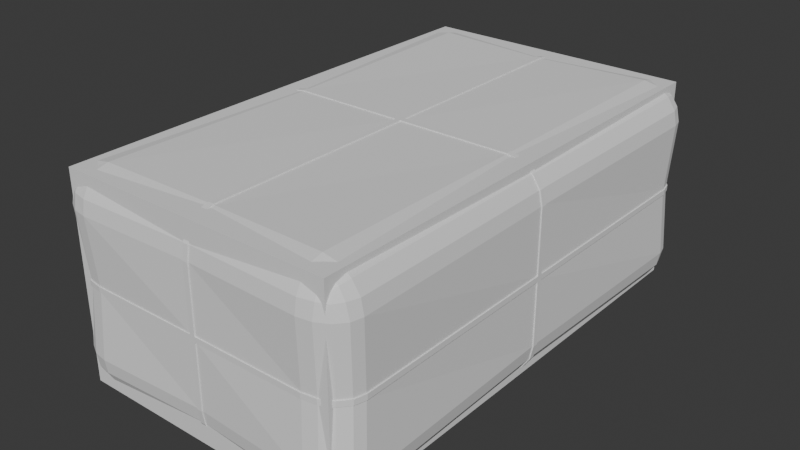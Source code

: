 # Source: haybale.blend  (saved by Blender 5.0.119; exported with 4.5.12 LTS)
import bpy
from mathutils import Matrix  # noqa: F401  (used for matrix-valued properties, if any)

bpy.ops.wm.read_factory_settings(use_empty=True)
scene = bpy.context.scene
scene.name = 'Scene'

# ---- collections
col_collection = bpy.data.collections.new('Collection'); scene.collection.children.link(col_collection)

# ---- world
world_world = bpy.data.worlds.new('World'); scene.world = world_world
world_world.use_nodes = True; world_world.node_tree.nodes.clear()
_N = world_world.node_tree.nodes; _L = world_world.node_tree.links
n0 = _N.new('ShaderNodeOutputWorld'); n0.name = 'World Output'; n0.location = (200, 100)
n1 = _N.new('ShaderNodeBackground'); n1.name = 'Background'; n1.location = (-200, 100)
n1.inputs[0].default_value = (0.05088, 0.05088, 0.05088, 1.0)
_L.new(n1.outputs[0], n0.inputs[0])
n0.is_active_output = True
world_world.color = (0.05088, 0.05088, 0.05088)
world_world.sun_shadow_jitter_overblur = 0.0

# ---- meshes
me_cube_001 = bpy.data.meshes.new('Cube.001')
me_cube_001.from_pydata([(-1.062, -2.015, -0.9558), (-1.062, -2.28, -0.6206), (-1.397, -2.015, -0.6206), (-1.062, -2.117, -0.9303), (-1.062, -2.203, -0.8576), (-1.19, -2.015, -0.9303), (-1.194, -2.119, -0.8995), (-1.187, -2.189, -0.8406), (-1.256, -2.168, -0.8141), (-1.19, -2.26, -0.6206), (-1.299, -2.203, -0.6206), (-1.062, -2.26, -0.7489), (-1.194, -2.236, -0.7521), (-1.282, -2.189, -0.7454), (-1.372, -2.015, -0.7489), (-1.299, -2.015, -0.8576), (-1.372, -2.117, -0.6206), (-1.341, -2.119, -0.7521), (-1.282, -2.114, -0.8406), (-1.062, -2.28, 0.6206), (-1.062, -2.015, 0.9558), (-1.397, -2.015, 0.6206), (-1.062, -2.26, 0.7489), (-1.062, -2.203, 0.8576), (-1.19, -2.26, 0.6206), (-1.194, -2.236, 0.7521), (-1.187, -2.189, 0.8406), (-1.256, -2.168, 0.8141), (-1.19, -2.015, 0.9303), (-1.299, -2.015, 0.8576), (-1.062, -2.117, 0.9303), (-1.194, -2.119, 0.8995), (-1.282, -2.114, 0.8406), (-1.372, -2.117, 0.6206), (-1.299, -2.203, 0.6206), (-1.372, -2.015, 0.7489), (-1.341, -2.119, 0.7521), (-1.282, -2.189, 0.7454), (-1.062, 2.015, -0.9558), (-1.397, 2.015, -0.6206), (-1.062, 2.28, -0.6206), (-1.19, 2.015, -0.9303), (-1.299, 2.015, -0.8576), (-1.062, 2.117, -0.9303), (-1.194, 2.119, -0.8995), (-1.282, 2.114, -0.8406), (-1.256, 2.168, -0.8141), (-1.372, 2.117, -0.6206), (-1.299, 2.203, -0.6206), (-1.372, 2.015, -0.7489), (-1.341, 2.119, -0.7521), (-1.282, 2.189, -0.7454), (-1.062, 2.26, -0.7489), (-1.062, 2.203, -0.8576), (-1.19, 2.26, -0.6206), (-1.194, 2.236, -0.7521), (-1.187, 2.189, -0.8406), (-1.062, 2.015, 0.9558), (-1.062, 2.28, 0.6206), (-1.397, 2.015, 0.6206), (-1.062, 2.117, 0.9303), (-1.062, 2.203, 0.8576), (-1.19, 2.015, 0.9303), (-1.194, 2.119, 0.8995), (-1.187, 2.189, 0.8406), (-1.256, 2.168, 0.8141), (-1.19, 2.26, 0.6206), (-1.299, 2.203, 0.6206), (-1.062, 2.26, 0.7489), (-1.194, 2.236, 0.7521), (-1.282, 2.189, 0.7454), (-1.372, 2.015, 0.7489), (-1.299, 2.015, 0.8576), (-1.372, 2.117, 0.6206), (-1.341, 2.119, 0.7521), (-1.282, 2.114, 0.8406), (1.062, -2.015, -0.9558), (1.397, -2.015, -0.6206), (1.062, -2.28, -0.6206), (1.19, -2.015, -0.9303), (1.299, -2.015, -0.8576), (1.062, -2.117, -0.9303), (1.194, -2.119, -0.8995), (1.282, -2.114, -0.8406), (1.256, -2.168, -0.8141), (1.372, -2.117, -0.6206), (1.299, -2.203, -0.6206), (1.372, -2.015, -0.7489), (1.341, -2.119, -0.7521), (1.282, -2.189, -0.7454), (1.062, -2.26, -0.7489), (1.062, -2.203, -0.8576), (1.19, -2.26, -0.6206), (1.194, -2.236, -0.7521), (1.187, -2.189, -0.8406), (1.062, -2.015, 0.9558), (1.062, -2.28, 0.6206), (1.397, -2.015, 0.6206), (1.062, -2.117, 0.9303), (1.062, -2.203, 0.8576), (1.19, -2.015, 0.9303), (1.194, -2.119, 0.8995), (1.187, -2.189, 0.8406), (1.256, -2.168, 0.8141), (1.19, -2.26, 0.6206), (1.299, -2.203, 0.6206), (1.062, -2.26, 0.7489), (1.194, -2.236, 0.7521), (1.282, -2.189, 0.7454), (1.372, -2.015, 0.7489), (1.299, -2.015, 0.8576), (1.372, -2.117, 0.6206), (1.341, -2.119, 0.7521), (1.282, -2.114, 0.8406), (1.062, 2.015, -0.9558), (1.062, 2.28, -0.6206), (1.397, 2.015, -0.6206), (1.062, 2.117, -0.9303), (1.062, 2.203, -0.8576), (1.19, 2.015, -0.9303), (1.194, 2.119, -0.8995), (1.187, 2.189, -0.8406), (1.256, 2.168, -0.8141), (1.19, 2.26, -0.6206), (1.299, 2.203, -0.6206), (1.062, 2.26, -0.7489), (1.194, 2.236, -0.7521), (1.282, 2.189, -0.7454), (1.372, 2.015, -0.7489), (1.299, 2.015, -0.8576), (1.372, 2.117, -0.6206), (1.341, 2.119, -0.7521), (1.282, 2.114, -0.8406), (1.062, 2.015, 0.9558), (1.397, 2.015, 0.6206), (1.062, 2.28, 0.6206), (1.19, 2.015, 0.9303), (1.299, 2.015, 0.8576), (1.062, 2.117, 0.9303), (1.194, 2.119, 0.8995), (1.282, 2.114, 0.8406), (1.256, 2.168, 0.8141), (1.372, 2.117, 0.6206), (1.299, 2.203, 0.6206), (1.372, 2.015, 0.7489), (1.341, 2.119, 0.7521), (1.282, 2.189, 0.7454), (1.062, 2.26, 0.7489), (1.062, 2.203, 0.8576), (1.19, 2.26, 0.6206), (1.194, 2.236, 0.7521), (1.187, 2.189, 0.8406), (-1.042, -0.02438, -0.9374), (-1.042, 0.02438, -0.9374), (-1.168, 0.02438, -0.9124), (-1.168, -0.02438, -0.9124), (-1.274, 0.02438, -0.8411), (-1.274, -0.02438, -0.8411), (-1.345, 0.02438, -0.7345), (-1.345, -0.02438, -0.7345), (-1.37, 0.02438, -0.6087), (-1.37, -0.02438, -0.6087), (-1.042, -0.02438, 0.9374), (-1.042, 0.02438, 0.9374), (-1.168, -0.02438, 0.9124), (-1.168, 0.02438, 0.9124), (-1.274, -0.02438, 0.8411), (-1.274, 0.02438, 0.8411), (-1.345, -0.02438, 0.7345), (-1.345, 0.02438, 0.7345), (-1.37, 0.02438, 0.6087), (-1.37, -0.02438, 0.6087), (1.042, -0.02438, -0.9374), (1.042, 0.02438, -0.9374), (1.168, -0.02438, -0.9124), (1.168, 0.02438, -0.9124), (1.274, -0.02438, -0.8411), (1.274, 0.02438, -0.8411), (1.345, -0.02438, -0.7345), (1.345, 0.02438, -0.7345), (1.37, -0.02438, -0.6087), (1.37, 0.02438, -0.6087), (1.042, -0.02438, 0.9374), (1.042, 0.02438, 0.9374), (1.168, 0.02438, 0.9124), (1.168, -0.02438, 0.9124), (1.274, 0.02438, 0.8411), (1.274, -0.02438, 0.8411), (1.345, 0.02438, 0.7345), (1.345, -0.02438, 0.7345), (1.37, -0.02438, 0.6087), (1.37, 0.02438, 0.6087), (-0.02437, 1.977, -0.9376), (0.02437, 1.977, -0.9376), (0.02437, 2.077, -0.9126), (-0.02437, 2.077, -0.9126), (0.02437, 2.161, -0.8413), (-0.02437, 2.161, -0.8413), (0.02437, 2.217, -0.7346), (-0.02437, 2.217, -0.7346), (0.02436, 2.237, -0.6088), (-0.02436, 2.237, -0.6088), (0.02437, 1.977, 0.9376), (-0.02437, 1.977, 0.9376), (-0.02437, 2.077, 0.9126), (0.02437, 2.077, 0.9126), (-0.02437, 2.161, 0.8413), (0.02437, 2.161, 0.8413), (-0.02437, 2.217, 0.7346), (0.02437, 2.217, 0.7346), (0.02436, 2.237, 0.6088), (-0.02436, 2.237, 0.6088), (0.02437, -1.977, -0.9376), (-0.02437, -1.977, -0.9376), (-0.02437, -2.077, -0.9126), (0.02437, -2.077, -0.9126), (-0.02437, -2.161, -0.8413), (0.02437, -2.161, -0.8413), (-0.02437, -2.217, -0.7346), (0.02437, -2.217, -0.7346), (-0.02436, -2.237, -0.6088), (0.02436, -2.237, -0.6088), (-0.02437, -1.977, 0.9376), (0.02437, -1.977, 0.9376), (0.02437, -2.077, 0.9126), (-0.02437, -2.077, 0.9126), (0.02437, -2.161, 0.8413), (-0.02437, -2.161, 0.8413), (0.02437, -2.217, 0.7346), (-0.02437, -2.217, 0.7346), (-0.02436, -2.237, 0.6088), (0.02436, -2.237, 0.6088), (0.02437, -0.02438, 0.9372), (0.02437, 0.02438, 0.9372), (-0.02437, 0.02438, 0.9372), (-0.02437, -0.02438, 0.9372), (-0.02437, -0.02438, -0.9372), (-0.02437, 0.02438, -0.9372), (0.02437, 0.02438, -0.9372), (0.02437, -0.02438, -0.9372), (-1.042, -2.238, 0.02432), (-1.042, -2.238, -0.02432), (-1.168, -2.218, -0.02432), (-1.168, -2.218, 0.02432), (-1.275, -2.162, -0.02432), (-1.275, -2.162, 0.02432), (-1.346, -2.077, -0.02433), (-1.346, -2.077, 0.02433), (-1.371, -1.978, -0.02433), (-1.371, -1.978, 0.02433), (-1.042, 2.238, -0.02432), (-1.042, 2.238, 0.02432), (-1.168, 2.218, 0.02432), (-1.168, 2.218, -0.02432), (-1.275, 2.162, 0.02432), (-1.275, 2.162, -0.02432), (-1.346, 2.077, 0.02433), (-1.346, 2.077, -0.02433), (-1.371, 1.978, 0.02433), (-1.371, 1.978, -0.02433), (1.371, 1.978, -0.02433), (1.371, 1.978, 0.02433), (1.346, 2.077, 0.02433), (1.346, 2.077, -0.02433), (1.275, 2.162, 0.02432), (1.275, 2.162, -0.02432), (1.168, 2.218, 0.02432), (1.168, 2.218, -0.02432), (1.042, 2.238, 0.02432), (1.042, 2.238, -0.02432), (1.042, -2.238, -0.02432), (1.042, -2.238, 0.02432), (1.168, -2.218, 0.02432), (1.168, -2.218, -0.02432), (1.275, -2.162, 0.02432), (1.275, -2.162, -0.02432), (1.346, -2.077, 0.02433), (1.346, -2.077, -0.02433), (1.371, -1.978, 0.02433), (1.371, -1.978, -0.02433), (1.37, -0.02438, -0.02435), (1.37, 0.02438, -0.02435), (1.37, 0.02438, 0.02435), (1.37, -0.02438, 0.02435), (-1.37, 0.02438, -0.02435), (-1.37, -0.02438, -0.02435), (-1.37, -0.02438, 0.02435), (-1.37, 0.02438, 0.02435), (0.02439, 2.236, -0.02438), (-0.02439, 2.236, -0.02438), (-0.02439, 2.236, 0.02438), (0.02439, 2.236, 0.02438), (-0.02439, -2.236, -0.02438), (0.02439, -2.236, -0.02438), (0.02439, -2.236, 0.02438), (-0.02439, -2.236, 0.02438), (-0.02437, -0.02438, 0.9467), (0.02437, -0.02438, 0.9467), (0.02437, 0.02438, 0.9467), (-0.02437, 0.02438, 0.9467), (0.02437, -0.02438, -0.9467), (-0.02437, -0.02438, -0.9467), (-0.02437, 0.02438, -0.9467), (0.02437, 0.02438, -0.9467), (1.38, -0.02438, 0.02435), (1.38, -0.02438, -0.02435), (1.38, 0.02438, -0.02435), (1.38, 0.02438, 0.02435), (-1.38, 0.02438, 0.02435), (-1.38, 0.02438, -0.02435), (-1.38, -0.02438, -0.02435), (-1.38, -0.02438, 0.02435), (0.02438, 2.245, 0.02438), (0.02438, 2.245, -0.02438), (-0.02438, 2.245, -0.02438), (-0.02438, 2.245, 0.02438), (-0.02438, -2.245, 0.02438), (-0.02438, -2.245, -0.02438), (0.02438, -2.245, -0.02438), (0.02438, -2.245, 0.02438), (1.38, -0.02438, -0.6096), (1.38, 0.02438, -0.6096), (1.043, -0.02438, 0.9468), (1.043, 0.02438, 0.9468), (-1.38, 0.02438, -0.6096), (-1.38, -0.02438, -0.6096), (-1.043, -0.02438, -0.9468), (-1.043, 0.02438, -0.9468), (1.354, 0.02438, 0.7381), (1.354, -0.02438, 0.7381), (1.38, -0.02438, 0.6096), (1.38, 0.02438, 0.6096), (1.281, 0.02438, 0.8478), (1.281, -0.02438, 0.8478), (1.171, 0.02438, 0.9211), (1.171, -0.02438, 0.9211), (1.354, -0.02438, -0.7381), (1.354, 0.02438, -0.7381), (1.281, -0.02438, -0.8478), (1.281, 0.02438, -0.8478), (1.171, -0.02438, -0.9211), (1.171, 0.02438, -0.9211), (1.043, -0.02438, -0.9468), (1.043, 0.02438, -0.9468), (-1.354, -0.02438, 0.7381), (-1.354, 0.02438, 0.7381), (-1.38, 0.02438, 0.6096), (-1.38, -0.02438, 0.6096), (-1.281, -0.02438, 0.8478), (-1.281, 0.02438, 0.8478), (-1.171, -0.02438, 0.9211), (-1.171, 0.02438, 0.9211), (-1.043, -0.02438, 0.9468), (-1.043, 0.02438, 0.9468), (-1.354, 0.02438, -0.7381), (-1.354, -0.02438, -0.7381), (-1.281, 0.02438, -0.8478), (-1.281, -0.02438, -0.8478), (-1.171, 0.02438, -0.9211), (-1.171, -0.02438, -0.9211), (-0.02437, 1.978, -0.947), (0.02437, 1.978, -0.947), (0.02437, 1.978, 0.947), (-0.02437, 1.978, 0.947), (0.02436, 2.246, -0.6095), (-0.02436, 2.246, -0.6095), (-0.02437, -1.978, 0.947), (0.02437, -1.978, 0.947), (-0.02436, -2.246, -0.6095), (0.02436, -2.246, -0.6095), (0.02437, -1.978, -0.947), (-0.02437, -1.978, -0.947), (0.02437, -2.226, 0.7376), (-0.02437, -2.226, 0.7376), (-0.02436, -2.246, 0.6095), (0.02436, -2.246, 0.6095), (0.02437, -2.168, 0.8472), (-0.02437, -2.168, 0.8472), (0.02437, -2.081, 0.921), (-0.02437, -2.081, 0.921), (-0.02437, -2.226, -0.7376), (0.02437, -2.226, -0.7376), (-0.02437, -2.168, -0.8472), (0.02437, -2.168, -0.8472), (-0.02437, -2.081, -0.921), (0.02437, -2.081, -0.921), (-0.02437, 2.226, 0.7376), (0.02437, 2.226, 0.7376), (0.02436, 2.246, 0.6095), (-0.02436, 2.246, 0.6095), (-0.02437, 2.168, 0.8472), (0.02437, 2.168, 0.8472), (-0.02437, 2.081, 0.921), (0.02437, 2.081, 0.921), (0.02437, 2.226, -0.7376), (-0.02437, 2.226, -0.7376), (0.02437, 2.168, -0.8472), (-0.02437, 2.168, -0.8472), (0.02437, 2.081, -0.921), (-0.02437, 2.081, -0.921), (1.043, -2.247, -0.02432), (1.043, -2.247, 0.02432), (-1.043, 2.247, -0.02432), (-1.043, 2.247, 0.02432), (-1.381, -1.979, -0.02433), (-1.381, -1.979, 0.02433), (1.381, 1.979, -0.02433), (1.381, 1.979, 0.02433), (1.381, -1.979, 0.02433), (1.381, -1.979, -0.02433), (1.043, 2.247, 0.02432), (1.043, 2.247, -0.02432), (-1.043, -2.247, 0.02432), (-1.043, -2.247, -0.02432), (-1.381, 1.979, 0.02433), (-1.381, 1.979, -0.02433), (1.355, -2.082, 0.02433), (1.355, -2.082, -0.02433), (1.281, -2.169, 0.02432), (1.281, -2.169, -0.02432), (1.171, -2.227, 0.02432), (1.171, -2.227, -0.02432), (1.171, 2.227, 0.02432), (1.171, 2.227, -0.02432), (1.281, 2.169, 0.02432), (1.281, 2.169, -0.02432), (1.355, 2.082, 0.02433), (1.355, 2.082, -0.02433), (-1.355, 2.082, 0.02433), (-1.355, 2.082, -0.02433), (-1.281, 2.169, 0.02432), (-1.281, 2.169, -0.02432), (-1.171, 2.227, 0.02432), (-1.171, 2.227, -0.02432), (-1.355, -2.082, -0.02433), (-1.355, -2.082, 0.02433), (-1.281, -2.169, -0.02432), (-1.281, -2.169, 0.02432), (-1.171, -2.227, -0.02432), (-1.171, -2.227, 0.02432)], [], [(0, 3, 6, 5), (3, 4, 7, 6), (5, 6, 18, 15), (6, 7, 8, 18), (1, 9, 12, 11), (9, 10, 13, 12), (11, 12, 7, 4), (12, 13, 8, 7), (2, 14, 17, 16), (14, 15, 18, 17), (16, 17, 13, 10), (17, 18, 8, 13), (19, 22, 25, 24), (22, 23, 26, 25), (24, 25, 37, 34), (25, 26, 27, 37), (20, 28, 31, 30), (28, 29, 32, 31), (30, 31, 26, 23), (31, 32, 27, 26), (21, 33, 36, 35), (33, 34, 37, 36), (35, 36, 32, 29), (36, 37, 27, 32), (38, 41, 44, 43), (41, 42, 45, 44), (43, 44, 56, 53), (44, 45, 46, 56), (39, 47, 50, 49), (47, 48, 51, 50), (49, 50, 45, 42), (50, 51, 46, 45), (40, 52, 55, 54), (52, 53, 56, 55), (54, 55, 51, 48), (55, 56, 46, 51), (57, 60, 63, 62), (60, 61, 64, 63), (62, 63, 75, 72), (63, 64, 65, 75), (58, 66, 69, 68), (66, 67, 70, 69), (68, 69, 64, 61), (69, 70, 65, 64), (59, 71, 74, 73), (71, 72, 75, 74), (73, 74, 70, 67), (74, 75, 65, 70), (76, 79, 82, 81), (79, 80, 83, 82), (81, 82, 94, 91), (82, 83, 84, 94), (77, 85, 88, 87), (85, 86, 89, 88), (87, 88, 83, 80), (88, 89, 84, 83), (78, 90, 93, 92), (90, 91, 94, 93), (92, 93, 89, 86), (93, 94, 84, 89), (95, 98, 101, 100), (98, 99, 102, 101), (100, 101, 113, 110), (101, 102, 103, 113), (96, 104, 107, 106), (104, 105, 108, 107), (106, 107, 102, 99), (107, 108, 103, 102), (97, 109, 112, 111), (109, 110, 113, 112), (111, 112, 108, 105), (112, 113, 103, 108), (114, 117, 120, 119), (117, 118, 121, 120), (119, 120, 132, 129), (120, 121, 122, 132), (115, 123, 126, 125), (123, 124, 127, 126), (125, 126, 121, 118), (126, 127, 122, 121), (116, 128, 131, 130), (128, 129, 132, 131), (130, 131, 127, 124), (131, 132, 122, 127), (133, 136, 139, 138), (136, 137, 140, 139), (138, 139, 151, 148), (139, 140, 141, 151), (134, 142, 145, 144), (142, 143, 146, 145), (144, 145, 140, 137), (145, 146, 141, 140), (135, 147, 150, 149), (147, 148, 151, 150), (149, 150, 146, 143), (150, 151, 141, 146), (168, 166, 348, 344), (224, 223, 367, 378), (285, 248, 404, 310), (167, 169, 345, 349), (248, 246, 434, 404), (222, 225, 379, 366), (249, 286, 311, 405), (247, 249, 405, 435), (226, 224, 378, 376), (171, 168, 344, 347), (225, 227, 377, 379), (289, 250, 402, 314), (252, 251, 403, 432), (251, 290, 315, 403), (169, 170, 346, 345), (250, 253, 433, 402), (228, 226, 376, 372), (254, 252, 432, 430), (227, 229, 373, 377), (293, 270, 400, 318), (174, 172, 342, 340), (253, 255, 431, 433), (271, 294, 319, 401), (173, 175, 341, 343), (231, 228, 372, 375), (256, 254, 430, 428), (294, 231, 375, 319), (176, 174, 340, 338), (255, 257, 429, 431), (229, 230, 374, 373), (230, 295, 316, 374), (175, 177, 339, 341), (290, 211, 389, 315), (258, 256, 428, 414), (213, 236, 301, 371), (210, 291, 312, 388), (178, 176, 338, 336), (257, 259, 415, 429), (286, 171, 347, 311), (177, 179, 337, 339), (239, 212, 370, 300), (170, 287, 308, 346), (262, 261, 407, 426), (221, 293, 318, 369), (282, 191, 331, 307), (180, 178, 336, 320), (260, 263, 427, 406), (190, 283, 304, 330), (179, 181, 321, 337), (264, 262, 426, 424), (292, 220, 368, 317), (194, 193, 361, 398), (263, 265, 425, 427), (223, 232, 297, 367), (192, 195, 399, 360), (184, 183, 323, 334), (196, 194, 398, 396), (182, 185, 335, 322), (266, 264, 424, 422), (235, 222, 366, 296), (195, 197, 397, 399), (186, 184, 334, 332), (265, 267, 423, 425), (201, 289, 314, 365), (185, 187, 333, 335), (198, 196, 396, 394), (268, 266, 422, 410), (288, 200, 364, 313), (197, 199, 395, 397), (188, 186, 332, 328), (267, 269, 411, 423), (233, 202, 362, 298), (187, 189, 329, 333), (203, 234, 299, 363), (200, 198, 394, 364), (272, 271, 401, 420), (199, 201, 365, 395), (191, 188, 328, 331), (152, 236, 213, 0), (38, 153, 154, 41), (152, 0, 5, 155), (38, 192, 237, 153), (155, 5, 15, 157), (41, 154, 156, 42), (157, 15, 14, 159), (42, 156, 158, 49), (159, 14, 2, 161), (49, 158, 160, 39), (160, 284, 259, 39), (2, 248, 285, 161), (203, 57, 163, 234), (163, 57, 62, 165), (235, 162, 20, 222), (20, 162, 164, 28), (165, 62, 72, 167), (28, 164, 166, 29), (167, 72, 71, 169), (29, 166, 168, 35), (169, 71, 59, 170), (35, 168, 171, 21), (287, 170, 59, 258), (249, 21, 171, 286), (193, 114, 173, 238), (173, 114, 119, 175), (239, 172, 76, 212), (76, 172, 174, 79), (175, 119, 129, 177), (79, 174, 176, 80), (177, 129, 128, 179), (80, 176, 178, 87), (179, 128, 116, 181), (87, 178, 180, 77), (180, 280, 279, 77), (116, 260, 281, 181), (182, 232, 223, 95), (133, 183, 184, 136), (182, 95, 100, 185), (133, 202, 233, 183), (185, 100, 110, 187), (136, 184, 186, 137), (187, 110, 109, 189), (137, 186, 188, 144), (189, 109, 97, 190), (144, 188, 191, 134), (283, 190, 97, 278), (261, 134, 191, 282), (114, 193, 194, 117), (192, 38, 43, 195), (195, 43, 53, 197), (117, 194, 196, 118), (197, 53, 52, 199), (118, 196, 198, 125), (199, 52, 40, 201), (125, 198, 200, 115), (200, 288, 269, 115), (40, 250, 289, 201), (57, 203, 204, 60), (202, 133, 138, 205), (205, 138, 148, 207), (60, 204, 206, 61), (207, 148, 147, 209), (61, 206, 208, 68), (209, 147, 135, 210), (68, 208, 211, 58), (291, 210, 135, 268), (251, 58, 211, 290), (0, 213, 214, 3), (212, 76, 81, 215), (215, 81, 91, 217), (3, 214, 216, 4), (217, 91, 90, 219), (4, 216, 218, 11), (219, 90, 78, 221), (11, 218, 220, 1), (220, 292, 241, 1), (78, 270, 293, 221), (95, 223, 224, 98), (222, 20, 30, 225), (225, 30, 23, 227), (98, 224, 226, 99), (227, 23, 22, 229), (99, 226, 228, 106), (229, 22, 19, 230), (106, 228, 231, 96), (295, 230, 19, 240), (271, 96, 231, 294), (1, 241, 242, 9), (240, 19, 24, 243), (243, 24, 34, 245), (9, 242, 244, 10), (245, 34, 33, 247), (10, 244, 246, 16), (247, 33, 21, 249), (16, 246, 248, 2), (58, 251, 252, 66), (250, 40, 54, 253), (253, 54, 48, 255), (66, 252, 254, 67), (255, 48, 47, 257), (67, 254, 256, 73), (257, 47, 39, 259), (73, 256, 258, 59), (134, 261, 262, 142), (260, 116, 130, 263), (263, 130, 124, 265), (142, 262, 264, 143), (265, 124, 123, 267), (143, 264, 266, 149), (267, 123, 115, 269), (149, 266, 268, 135), (96, 271, 272, 104), (270, 78, 92, 273), (273, 92, 86, 275), (104, 272, 274, 105), (275, 86, 85, 277), (105, 274, 276, 111), (277, 85, 77, 279), (111, 276, 278, 97), (297, 298, 299, 296), (301, 302, 303, 300), (305, 306, 307, 304), (309, 310, 311, 308), (313, 314, 315, 312), (317, 318, 319, 316), (305, 320, 321, 306), (297, 322, 323, 298), (309, 324, 325, 310), (301, 326, 327, 302), (329, 330, 331, 328), (333, 329, 328, 332), (335, 333, 332, 334), (322, 335, 334, 323), (337, 321, 320, 336), (339, 337, 336, 338), (341, 339, 338, 340), (343, 341, 340, 342), (345, 346, 347, 344), (349, 345, 344, 348), (351, 349, 348, 350), (353, 351, 350, 352), (355, 325, 324, 354), (357, 355, 354, 356), (359, 357, 356, 358), (326, 359, 358, 327), (352, 296, 299, 353), (342, 300, 303, 343), (361, 303, 302, 360), (363, 299, 298, 362), (313, 364, 365, 314), (296, 366, 367, 297), (317, 368, 369, 318), (300, 370, 371, 301), (373, 374, 375, 372), (377, 373, 372, 376), (379, 377, 376, 378), (366, 379, 378, 367), (381, 369, 368, 380), (383, 381, 380, 382), (385, 383, 382, 384), (370, 385, 384, 371), (387, 388, 389, 386), (391, 387, 386, 390), (393, 391, 390, 392), (362, 393, 392, 363), (395, 365, 364, 394), (397, 395, 394, 396), (399, 397, 396, 398), (360, 399, 398, 361), (330, 304, 307, 331), (346, 308, 311, 347), (388, 312, 315, 389), (374, 316, 319, 375), (401, 319, 318, 400), (403, 315, 314, 402), (405, 311, 310, 404), (407, 307, 306, 406), (304, 408, 409, 305), (312, 410, 411, 313), (316, 412, 413, 317), (308, 414, 415, 309), (417, 409, 408, 416), (419, 417, 416, 418), (421, 419, 418, 420), (400, 421, 420, 401), (423, 411, 410, 422), (425, 423, 422, 424), (427, 425, 424, 426), (406, 427, 426, 407), (429, 415, 414, 428), (431, 429, 428, 430), (433, 431, 430, 432), (402, 433, 432, 403), (435, 405, 404, 434), (437, 435, 434, 436), (439, 437, 436, 438), (412, 439, 438, 413), (245, 247, 435, 437), (261, 282, 307, 407), (219, 221, 369, 381), (246, 244, 436, 434), (165, 167, 349, 351), (281, 260, 406, 306), (220, 218, 380, 368), (166, 164, 350, 348), (283, 278, 408, 304), (243, 245, 437, 439), (217, 219, 381, 383), (244, 242, 438, 436), (163, 165, 351, 353), (279, 280, 305, 409), (218, 216, 382, 380), (240, 243, 439, 412), (164, 162, 352, 350), (291, 268, 410, 312), (242, 241, 413, 438), (215, 217, 383, 385), (159, 161, 325, 355), (269, 288, 313, 411), (216, 214, 384, 382), (160, 158, 354, 324), (295, 240, 412, 316), (280, 180, 320, 305), (212, 215, 385, 370), (214, 213, 371, 384), (157, 159, 355, 357), (241, 292, 317, 413), (181, 281, 306, 321), (158, 156, 356, 354), (287, 258, 414, 308), (232, 182, 322, 297), (209, 210, 388, 387), (155, 157, 357, 359), (259, 284, 309, 415), (183, 233, 298, 323), (211, 208, 386, 389), (156, 154, 358, 356), (284, 160, 324, 309), (152, 155, 359, 326), (277, 279, 409, 417), (207, 209, 387, 391), (154, 153, 327, 358), (278, 276, 416, 408), (161, 285, 310, 325), (208, 206, 390, 386), (162, 235, 296, 352), (236, 152, 326, 301), (234, 163, 353, 299), (275, 277, 417, 419), (205, 207, 391, 393), (172, 239, 300, 342), (276, 274, 418, 416), (153, 237, 302, 327), (206, 204, 392, 390), (238, 173, 343, 303), (202, 205, 393, 362), (273, 275, 419, 421), (189, 190, 330, 329), (204, 203, 363, 392), (193, 238, 303, 361), (274, 272, 420, 418), (237, 192, 360, 302), (270, 273, 421, 400)])
_uv = me_cube_001.uv_layers.new(name='UVMap')
_uv.uv.foreach_set('vector', [0.1627, 0.841, 0.1624, 0.8488, 0.1521, 0.8495, 0.1529, 0.8413, 0.1624, 0.8488, 0.1618, 0.8572, 0.1516, 0.8568, 0.1521, 0.8495, 0.1529, 0.8413, 0.1521, 0.8495, 0.1436, 0.8502, 0.143, 0.8419, 0.1521, 0.8495, 0.1516, 0.8568, 0.1442, 0.8566, 0.1436, 0.8502, 0.1612, 0.8769, 0.1505, 0.8765, 0.1505, 0.8652, 0.1614, 0.8667, 0.1505, 0.8765, 0.14, 0.8762, 0.1413, 0.8643, 0.1505, 0.8652, 0.1614, 0.8667, 0.1505, 0.8652, 0.1516, 0.8568, 0.1618, 0.8572, 0.1505, 0.8652, 0.1413, 0.8643, 0.1442, 0.8566, 0.1516, 0.8568, 0.1228, 0.8425, 0.133, 0.8422, 0.1345, 0.8508, 0.1233, 0.8509, 0.133, 0.8422, 0.143, 0.8419, 0.1436, 0.8502, 0.1345, 0.8508, 0.1233, 0.8509, 0.1345, 0.8508, 0.1362, 0.8591, 0.124, 0.8604, 0.1345, 0.8508, 0.1436, 0.8502, 0.1442, 0.8566, 0.1362, 0.8591, 0.1625, 0.9796, 0.1626, 0.9899, 0.1518, 0.9905, 0.1522, 0.9798, 0.1626, 0.9899, 0.1625, 0.9999, 0.1518, 0.9988, 0.1518, 0.9905, 0.1522, 0.9798, 0.1518, 0.9905, 0.1435, 0.9908, 0.1421, 0.9801, 0.1518, 0.9905, 0.1518, 0.9988, 0.1454, 0.9971, 0.1435, 0.9908, 0.1725, 0.01734, 0.1623, 0.01697, 0.1618, 0.008407, 0.1725, 0.009148, 0.1623, 0.01697, 0.1518, 0.01626, 0.1531, 0.007572, 0.1618, 0.008407, 0.1725, 0.009148, 0.1618, 0.008407, 0.1613, 0.0008534, 0.1723, 7.032e-05, 0.1618, 0.008407, 0.1531, 0.007572, 0.1547, 0.001988, 0.1613, 0.0008534, 0.02097, 0.8423, 0.02074, 0.8505, 0.00996, 0.851, 0.01066, 0.8424, 0.02074, 0.8505, 0.02033, 0.8596, 0.009322, 0.8586, 0.00996, 0.851, 0.01066, 0.8424, 0.00996, 0.851, 0.001138, 0.8516, 7.032e-05, 0.8428, 0.00996, 0.851, 0.009322, 0.8586, 0.002635, 0.8573, 0.001138, 0.8516, 0.1628, 0.5171, 0.1529, 0.5168, 0.1522, 0.5086, 0.1624, 0.5093, 0.1529, 0.5168, 0.1431, 0.5162, 0.1436, 0.5079, 0.1522, 0.5086, 0.1624, 0.5093, 0.1522, 0.5086, 0.1516, 0.5012, 0.1619, 0.5008, 0.1522, 0.5086, 0.1436, 0.5079, 0.1442, 0.5015, 0.1516, 0.5012, 0.1228, 0.5157, 0.1233, 0.5072, 0.1346, 0.5073, 0.133, 0.5159, 0.1233, 0.5072, 0.124, 0.4977, 0.1362, 0.499, 0.1346, 0.5073, 0.133, 0.5159, 0.1346, 0.5073, 0.1436, 0.5079, 0.1431, 0.5162, 0.1346, 0.5073, 0.1362, 0.499, 0.1442, 0.5015, 0.1436, 0.5079, 0.1612, 0.481, 0.1614, 0.4913, 0.1505, 0.4928, 0.1505, 0.4814, 0.1614, 0.4913, 0.1619, 0.5008, 0.1516, 0.5012, 0.1505, 0.4928, 0.1505, 0.4814, 0.1505, 0.4928, 0.1413, 0.4938, 0.1398, 0.4818, 0.1505, 0.4928, 0.1516, 0.5012, 0.1442, 0.5015, 0.1413, 0.4938, 0.1648, 0.3416, 0.1645, 0.3494, 0.1541, 0.3503, 0.1546, 0.3417, 0.1645, 0.3494, 0.164, 0.3578, 0.1541, 0.3576, 0.1541, 0.3503, 0.1546, 0.3417, 0.1541, 0.3503, 0.1451, 0.3516, 0.1439, 0.3422, 0.1541, 0.3503, 0.1541, 0.3576, 0.1473, 0.3577, 0.1451, 0.3516, 0.1631, 0.3772, 0.1527, 0.3766, 0.153, 0.3657, 0.1635, 0.3672, 0.1527, 0.3766, 0.1424, 0.3759, 0.1444, 0.3646, 0.153, 0.3657, 0.1635, 0.3672, 0.153, 0.3657, 0.1541, 0.3576, 0.164, 0.3578, 0.153, 0.3657, 0.1444, 0.3646, 0.1473, 0.3577, 0.1541, 0.3576, 0.02098, 0.5158, 0.01066, 0.5157, 0.009963, 0.5071, 0.02075, 0.5076, 0.01066, 0.5157, 7.031e-05, 0.5153, 0.001139, 0.5065, 0.009963, 0.5071, 0.02075, 0.5076, 0.009963, 0.5071, 0.009325, 0.4995, 0.02033, 0.4985, 0.009963, 0.5071, 0.001139, 0.5065, 0.002636, 0.5008, 0.009325, 0.4995, 0.3335, 0.8402, 0.3432, 0.8404, 0.344, 0.8484, 0.3339, 0.8478, 0.3432, 0.8404, 0.3529, 0.8409, 0.3524, 0.8491, 0.344, 0.8484, 0.3339, 0.8478, 0.344, 0.8484, 0.3446, 0.8556, 0.3346, 0.8561, 0.344, 0.8484, 0.3524, 0.8491, 0.3518, 0.8553, 0.3446, 0.8556, 0.3729, 0.8414, 0.3724, 0.8497, 0.3613, 0.8497, 0.3628, 0.8411, 0.3724, 0.8497, 0.3718, 0.8591, 0.3597, 0.8578, 0.3613, 0.8497, 0.3628, 0.8411, 0.3613, 0.8497, 0.3524, 0.8491, 0.3529, 0.8409, 0.3613, 0.8497, 0.3597, 0.8578, 0.3518, 0.8553, 0.3524, 0.8491, 0.3355, 0.8754, 0.3351, 0.8654, 0.3458, 0.8638, 0.3459, 0.8749, 0.3351, 0.8654, 0.3346, 0.8561, 0.3446, 0.8556, 0.3458, 0.8638, 0.3459, 0.8749, 0.3458, 0.8638, 0.3547, 0.8627, 0.3564, 0.8744, 0.3458, 0.8638, 0.3446, 0.8556, 0.3518, 0.8553, 0.3547, 0.8627, 0.3439, 0.02114, 0.3443, 0.01296, 0.355, 0.0127, 0.3542, 0.02123, 0.3443, 0.01296, 0.345, 0.003908, 0.3558, 0.005175, 0.355, 0.0127, 0.3542, 0.02123, 0.355, 0.0127, 0.3638, 0.01225, 0.3647, 0.02099, 0.355, 0.0127, 0.3558, 0.005175, 0.3624, 0.006604, 0.3638, 0.01225, 0.3361, 0.9778, 0.3464, 0.9778, 0.347, 0.9885, 0.3363, 0.9881, 0.3464, 0.9778, 0.3564, 0.9779, 0.3553, 0.9886, 0.347, 0.9885, 0.3363, 0.9881, 0.347, 0.9885, 0.3472, 0.9968, 0.3365, 0.9981, 0.347, 0.9885, 0.3553, 0.9886, 0.3535, 0.9949, 0.3472, 0.9968, 0.4738, 0.8411, 0.484, 0.8411, 0.4847, 0.8497, 0.474, 0.8492, 0.484, 0.8411, 0.4945, 0.8416, 0.4934, 0.8503, 0.4847, 0.8497, 0.474, 0.8492, 0.4847, 0.8497, 0.4853, 0.8572, 0.4744, 0.8582, 0.4847, 0.8497, 0.4934, 0.8503, 0.492, 0.8559, 0.4853, 0.8572, 0.3339, 0.5181, 0.3343, 0.5105, 0.3444, 0.51, 0.3435, 0.518, 0.3343, 0.5105, 0.335, 0.5023, 0.345, 0.5028, 0.3444, 0.51, 0.3435, 0.518, 0.3444, 0.51, 0.3528, 0.5094, 0.3532, 0.5175, 0.3444, 0.51, 0.345, 0.5028, 0.3522, 0.5031, 0.3528, 0.5094, 0.336, 0.483, 0.3464, 0.4835, 0.3462, 0.4946, 0.3355, 0.493, 0.3464, 0.4835, 0.3568, 0.4841, 0.3552, 0.4957, 0.3462, 0.4946, 0.3355, 0.493, 0.3462, 0.4946, 0.345, 0.5028, 0.335, 0.5023, 0.3462, 0.4946, 0.3552, 0.4957, 0.3522, 0.5031, 0.345, 0.5028, 0.3732, 0.5171, 0.3632, 0.5173, 0.3617, 0.5088, 0.3728, 0.5088, 0.3632, 0.5173, 0.3532, 0.5175, 0.3528, 0.5094, 0.3617, 0.5088, 0.3728, 0.5088, 0.3617, 0.5088, 0.3601, 0.5006, 0.3722, 0.4994, 0.3617, 0.5088, 0.3528, 0.5094, 0.3522, 0.5031, 0.3601, 0.5006, 0.3373, 0.3453, 0.3475, 0.3459, 0.3475, 0.3544, 0.3372, 0.3531, 0.3475, 0.3459, 0.3581, 0.3469, 0.3564, 0.3562, 0.3475, 0.3544, 0.3372, 0.3531, 0.3475, 0.3544, 0.3472, 0.3617, 0.3373, 0.3615, 0.3475, 0.3544, 0.3564, 0.3562, 0.3539, 0.3622, 0.3472, 0.3617, 0.4742, 0.5176, 0.4744, 0.5095, 0.4851, 0.5091, 0.4844, 0.5176, 0.4744, 0.5095, 0.4748, 0.5005, 0.4857, 0.5015, 0.4851, 0.5091, 0.4844, 0.5176, 0.4851, 0.5091, 0.4938, 0.5085, 0.4949, 0.5172, 0.4851, 0.5091, 0.4857, 0.5015, 0.4924, 0.5028, 0.4938, 0.5085, 0.3374, 0.3808, 0.3374, 0.3708, 0.3478, 0.3698, 0.3477, 0.3806, 0.3374, 0.3708, 0.3373, 0.3615, 0.3472, 0.3617, 0.3478, 0.3698, 0.3477, 0.3806, 0.3478, 0.3698, 0.3564, 0.3691, 0.3579, 0.3803, 0.3478, 0.3698, 0.3472, 0.3617, 0.3539, 0.3622, 0.3564, 0.3691, 0.01222, 0.6817, 0.001859, 0.6817, 0.001731, 0.681, 0.01222, 0.681, 0.261, 0.01396, 0.2608, 0.02226, 0.2601, 0.02224, 0.2603, 0.01394, 0.07474, 0.6816, 0.07458, 0.8396, 0.07382, 0.8396, 0.07432, 0.6811, 0.001857, 0.6765, 0.01222, 0.6764, 0.01222, 0.6771, 0.00173, 0.6772, 0.07458, 0.8396, 0.07453, 0.8481, 0.07377, 0.8481, 0.07382, 0.8396, 0.2555, 0.02214, 0.2557, 0.01384, 0.2564, 0.01385, 0.2562, 0.02215, 0.06913, 0.8396, 0.06985, 0.6816, 0.07027, 0.6811, 0.06989, 0.8396, 0.06907, 0.8481, 0.06913, 0.8396, 0.06989, 0.8396, 0.06984, 0.8481, 0.2611, 0.005062, 0.261, 0.01396, 0.2603, 0.01394, 0.2604, 0.004921, 0.0226, 0.6817, 0.01222, 0.6817, 0.01222, 0.681, 0.0226, 0.681, 0.2557, 0.01384, 0.256, 0.004946, 0.2567, 0.004836, 0.2564, 0.01385, 0.247, 0.433, 0.1633, 0.4319, 0.1633, 0.4311, 0.2475, 0.4326, 0.1527, 0.426, 0.1634, 0.4262, 0.1634, 0.427, 0.1527, 0.4268, 0.1634, 0.4262, 0.2471, 0.4279, 0.2475, 0.4284, 0.1634, 0.427, 0.01222, 0.6764, 0.0226, 0.6765, 0.0226, 0.6771, 0.01222, 0.6771, 0.1633, 0.4319, 0.1525, 0.4316, 0.1526, 0.4308, 0.1633, 0.4311, 0.2521, 0.9876, 0.2521, 0.9973, 0.2515, 0.9975, 0.2514, 0.9876, 0.1426, 0.4259, 0.1527, 0.426, 0.1527, 0.4268, 0.1424, 0.4266, 0.247, 0.9974, 0.2468, 0.9876, 0.2475, 0.9876, 0.2477, 0.9975, 0.2513, 0.9245, 0.3343, 0.9239, 0.3343, 0.9247, 0.2509, 0.9249, 0.3421, 0.6819, 0.3317, 0.6818, 0.3317, 0.6811, 0.3421, 0.6811, 0.1525, 0.4316, 0.1424, 0.4312, 0.1423, 0.4305, 0.1526, 0.4308, 0.3344, 0.9294, 0.2515, 0.9296, 0.251, 0.9291, 0.3344, 0.9286, 0.3317, 0.6766, 0.3421, 0.6766, 0.3421, 0.6773, 0.3317, 0.6773, 0.252, 0.9772, 0.2521, 0.9876, 0.2514, 0.9876, 0.2513, 0.9772, 0.06909, 0.51, 0.06919, 0.501, 0.06984, 0.5008, 0.06986, 0.51, 0.2515, 0.9296, 0.252, 0.9772, 0.2513, 0.9772, 0.251, 0.9291, 0.3525, 0.6819, 0.3421, 0.6819, 0.3421, 0.6811, 0.3525, 0.6812, 0.07432, 0.5008, 0.07455, 0.51, 0.07378, 0.51, 0.07365, 0.5007, 0.2468, 0.9876, 0.2467, 0.9772, 0.2474, 0.9772, 0.2475, 0.9876, 0.2467, 0.9772, 0.2463, 0.9296, 0.2468, 0.9291, 0.2474, 0.9772, 0.3421, 0.6766, 0.3525, 0.6766, 0.3525, 0.6773, 0.3421, 0.6773, 0.2471, 0.4279, 0.2478, 0.3798, 0.2485, 0.3798, 0.2475, 0.4284, 0.06914, 0.5185, 0.06909, 0.51, 0.06986, 0.51, 0.0699, 0.5185, 0.2456, 0.8381, 0.2455, 0.6816, 0.2459, 0.6812, 0.2463, 0.8381, 0.2532, 0.38, 0.2522, 0.4279, 0.2517, 0.4284, 0.2525, 0.3799, 0.363, 0.6819, 0.3525, 0.6819, 0.3525, 0.6812, 0.363, 0.6812, 0.07455, 0.51, 0.0746, 0.5185, 0.07384, 0.5185, 0.07378, 0.51, 0.06985, 0.6816, 0.0226, 0.6817, 0.0226, 0.681, 0.07027, 0.6811, 0.3525, 0.6766, 0.363, 0.6766, 0.363, 0.6773, 0.3525, 0.6773, 0.2504, 0.6817, 0.2509, 0.838, 0.2502, 0.838, 0.2499, 0.6812, 0.0226, 0.6765, 0.06985, 0.6765, 0.07027, 0.677, 0.0226, 0.6771, 0.4265, 0.5117, 0.4264, 0.5201, 0.4257, 0.5201, 0.4257, 0.5117, 0.2512, 0.8767, 0.2513, 0.9245, 0.2509, 0.9249, 0.2504, 0.8767, 0.4252, 0.6767, 0.472, 0.6768, 0.472, 0.6775, 0.4248, 0.6772, 0.3734, 0.6819, 0.363, 0.6819, 0.363, 0.6812, 0.3734, 0.6812, 0.421, 0.5201, 0.4211, 0.5117, 0.4219, 0.5117, 0.4218, 0.5201, 0.472, 0.6819, 0.4252, 0.6819, 0.4248, 0.6814, 0.472, 0.6813, 0.363, 0.6766, 0.3734, 0.6766, 0.3734, 0.6773, 0.363, 0.6773, 0.4264, 0.5027, 0.4265, 0.5117, 0.4257, 0.5117, 0.4258, 0.5026, 0.2464, 0.9246, 0.2457, 0.8767, 0.2465, 0.8767, 0.2468, 0.925, 0.2513, 0.5114, 0.2512, 0.5201, 0.2505, 0.5201, 0.2506, 0.5114, 0.4211, 0.5117, 0.4214, 0.5026, 0.422, 0.5025, 0.4219, 0.5117, 0.2608, 0.02226, 0.2572, 0.1788, 0.2567, 0.1793, 0.2601, 0.02224, 0.2458, 0.52, 0.2459, 0.5114, 0.2466, 0.5114, 0.2465, 0.52, 0.349, 0.1859, 0.3387, 0.1856, 0.3387, 0.185, 0.349, 0.1852, 0.2515, 0.5021, 0.2513, 0.5114, 0.2506, 0.5114, 0.2507, 0.5021, 0.3388, 0.1804, 0.3491, 0.1806, 0.3491, 0.1813, 0.3388, 0.1811, 0.3457, 0.4292, 0.3556, 0.4295, 0.3557, 0.4301, 0.3457, 0.4299, 0.2522, 0.1787, 0.2555, 0.02214, 0.2562, 0.02215, 0.2527, 0.1792, 0.2459, 0.5114, 0.2459, 0.5021, 0.2467, 0.5021, 0.2466, 0.5114, 0.3593, 0.1861, 0.349, 0.1859, 0.349, 0.1852, 0.3595, 0.1854, 0.3556, 0.4345, 0.3457, 0.4346, 0.3457, 0.4339, 0.3557, 0.4339, 0.2462, 0.4812, 0.247, 0.433, 0.2475, 0.4326, 0.2469, 0.4812, 0.3491, 0.1806, 0.3594, 0.1808, 0.3595, 0.1815, 0.3491, 0.1813, 0.2516, 0.4919, 0.2515, 0.5021, 0.2507, 0.5021, 0.2508, 0.4919, 0.3352, 0.4291, 0.3457, 0.4292, 0.3457, 0.4299, 0.3352, 0.4298, 0.2521, 0.4332, 0.2516, 0.4812, 0.2509, 0.4813, 0.2516, 0.4327, 0.2459, 0.5021, 0.246, 0.4919, 0.2468, 0.4919, 0.2467, 0.5021, 0.4823, 0.6768, 0.4926, 0.6768, 0.4927, 0.6775, 0.4823, 0.6775, 0.3457, 0.4346, 0.3351, 0.4345, 0.3351, 0.4337, 0.3457, 0.4339, 0.2569, 0.1839, 0.2539, 0.3411, 0.2532, 0.3411, 0.2566, 0.1834, 0.4926, 0.6819, 0.4823, 0.682, 0.4823, 0.6813, 0.4927, 0.6813, 0.2484, 0.341, 0.2522, 0.1838, 0.2526, 0.1833, 0.2492, 0.341, 0.2516, 0.4812, 0.2516, 0.4919, 0.2508, 0.4919, 0.2509, 0.4813, 0.3449, 0.9293, 0.3344, 0.9294, 0.3344, 0.9286, 0.3449, 0.9286, 0.246, 0.4919, 0.2462, 0.4812, 0.2469, 0.4812, 0.2468, 0.4919, 0.472, 0.6768, 0.4823, 0.6768, 0.4823, 0.6775, 0.472, 0.6775, 0.1639, 0.6818, 0.2455, 0.6816, 0.2456, 0.8381, 0.1627, 0.841, 0.1628, 0.5171, 0.1639, 0.6764, 0.1534, 0.6764, 0.1529, 0.5168, 0.1639, 0.6818, 0.1627, 0.841, 0.1529, 0.8413, 0.1534, 0.6818, 0.1628, 0.5171, 0.2458, 0.52, 0.2455, 0.6767, 0.1639, 0.6764, 0.1534, 0.6818, 0.1529, 0.8413, 0.143, 0.8419, 0.143, 0.6818, 0.1529, 0.5168, 0.1534, 0.6764, 0.143, 0.6764, 0.1431, 0.5162, 0.143, 0.6818, 0.143, 0.8419, 0.133, 0.8422, 0.1325, 0.6818, 0.1431, 0.5162, 0.143, 0.6764, 0.1325, 0.6764, 0.133, 0.5159, 0.1325, 0.6818, 0.133, 0.8422, 0.1228, 0.8425, 0.1221, 0.6817, 0.133, 0.5159, 0.1325, 0.6764, 0.1221, 0.6764, 0.1228, 0.5157, 0.1221, 0.6764, 0.07474, 0.6766, 0.0746, 0.5185, 0.1228, 0.5157, 0.1228, 0.8425, 0.07458, 0.8396, 0.07474, 0.6816, 0.1221, 0.6817, 0.2484, 0.341, 0.1648, 0.3416, 0.1705, 0.1819, 0.2522, 0.1838, 0.1705, 0.1819, 0.1648, 0.3416, 0.1546, 0.3417, 0.1601, 0.1817, 0.2522, 0.1787, 0.1706, 0.1767, 0.1725, 0.01734, 0.2555, 0.02214, 0.1725, 0.01734, 0.1706, 0.1767, 0.1603, 0.1764, 0.1623, 0.01697, 0.1601, 0.1817, 0.1546, 0.3417, 0.1439, 0.3422, 0.1498, 0.1814, 0.1623, 0.01697, 0.1603, 0.1764, 0.15, 0.1762, 0.1518, 0.01626, 0.001857, 0.6765, 7.031e-05, 0.5153, 0.01066, 0.5157, 0.01222, 0.6764, 7.032e-05, 0.8428, 0.001859, 0.6817, 0.01222, 0.6817, 0.01066, 0.8424, 0.01222, 0.6764, 0.01066, 0.5157, 0.02098, 0.5158, 0.0226, 0.6765, 0.01066, 0.8424, 0.01222, 0.6817, 0.0226, 0.6817, 0.02097, 0.8423, 0.06985, 0.6765, 0.0226, 0.6765, 0.02098, 0.5158, 0.06914, 0.5185, 0.06913, 0.8396, 0.02097, 0.8423, 0.0226, 0.6817, 0.06985, 0.6816, 0.2512, 0.5201, 0.3339, 0.5181, 0.3317, 0.6766, 0.2503, 0.6765, 0.3317, 0.6766, 0.3339, 0.5181, 0.3435, 0.518, 0.3421, 0.6766, 0.2504, 0.6817, 0.3317, 0.6818, 0.3335, 0.8402, 0.2509, 0.838, 0.3335, 0.8402, 0.3317, 0.6818, 0.3421, 0.6819, 0.3432, 0.8404, 0.3421, 0.6766, 0.3435, 0.518, 0.3532, 0.5175, 0.3525, 0.6766, 0.3432, 0.8404, 0.3421, 0.6819, 0.3525, 0.6819, 0.3529, 0.8409, 0.3525, 0.6766, 0.3532, 0.5175, 0.3632, 0.5173, 0.363, 0.6766, 0.3529, 0.8409, 0.3525, 0.6819, 0.363, 0.6819, 0.3628, 0.8411, 0.363, 0.6766, 0.3632, 0.5173, 0.3732, 0.5171, 0.3734, 0.6766, 0.3628, 0.8411, 0.363, 0.6819, 0.3734, 0.6819, 0.3729, 0.8414, 0.3734, 0.6819, 0.4203, 0.6817, 0.4207, 0.8385, 0.3729, 0.8414, 0.3732, 0.5171, 0.421, 0.5201, 0.4203, 0.6769, 0.3734, 0.6766, 0.3388, 0.1804, 0.2572, 0.1788, 0.2608, 0.02226, 0.3439, 0.02114, 0.3373, 0.3453, 0.3387, 0.1856, 0.349, 0.1859, 0.3475, 0.3459, 0.3388, 0.1804, 0.3439, 0.02114, 0.3542, 0.02123, 0.3491, 0.1806, 0.3373, 0.3453, 0.2539, 0.3411, 0.2569, 0.1839, 0.3387, 0.1856, 0.3491, 0.1806, 0.3542, 0.02123, 0.3647, 0.02099, 0.3594, 0.1808, 0.3475, 0.3459, 0.349, 0.1859, 0.3593, 0.1861, 0.3581, 0.3469, 0.4926, 0.6819, 0.4945, 0.8416, 0.484, 0.8411, 0.4823, 0.682, 0.4949, 0.5172, 0.4926, 0.6768, 0.4823, 0.6768, 0.4844, 0.5176, 0.4823, 0.682, 0.484, 0.8411, 0.4738, 0.8411, 0.472, 0.6819, 0.4844, 0.5176, 0.4823, 0.6768, 0.472, 0.6768, 0.4742, 0.5176, 0.4252, 0.6819, 0.472, 0.6819, 0.4738, 0.8411, 0.4261, 0.8385, 0.4264, 0.5201, 0.4742, 0.5176, 0.472, 0.6768, 0.4252, 0.6767, 0.3339, 0.5181, 0.2512, 0.5201, 0.2513, 0.5114, 0.3343, 0.5105, 0.2458, 0.52, 0.1628, 0.5171, 0.1624, 0.5093, 0.2459, 0.5114, 0.2459, 0.5114, 0.1624, 0.5093, 0.1619, 0.5008, 0.2459, 0.5021, 0.3343, 0.5105, 0.2513, 0.5114, 0.2515, 0.5021, 0.335, 0.5023, 0.2459, 0.5021, 0.1619, 0.5008, 0.1614, 0.4913, 0.246, 0.4919, 0.335, 0.5023, 0.2515, 0.5021, 0.2516, 0.4919, 0.3355, 0.493, 0.246, 0.4919, 0.1614, 0.4913, 0.1612, 0.481, 0.2462, 0.4812, 0.3355, 0.493, 0.2516, 0.4919, 0.2516, 0.4812, 0.336, 0.483, 0.2516, 0.4812, 0.2521, 0.4332, 0.3351, 0.4345, 0.336, 0.483, 0.1612, 0.481, 0.1633, 0.4319, 0.247, 0.433, 0.2462, 0.4812, 0.1648, 0.3416, 0.2484, 0.341, 0.2482, 0.3497, 0.1645, 0.3494, 0.2539, 0.3411, 0.3373, 0.3453, 0.3372, 0.3531, 0.2538, 0.3498, 0.2538, 0.3498, 0.3372, 0.3531, 0.3373, 0.3615, 0.2536, 0.3591, 0.1645, 0.3494, 0.2482, 0.3497, 0.2481, 0.359, 0.164, 0.3578, 0.2536, 0.3591, 0.3373, 0.3615, 0.3374, 0.3708, 0.2534, 0.3693, 0.164, 0.3578, 0.2481, 0.359, 0.2479, 0.3691, 0.1635, 0.3672, 0.2534, 0.3693, 0.3374, 0.3708, 0.3374, 0.3808, 0.2532, 0.38, 0.1635, 0.3672, 0.2479, 0.3691, 0.2478, 0.3798, 0.1631, 0.3772, 0.2522, 0.4279, 0.2532, 0.38, 0.3374, 0.3808, 0.3352, 0.4291, 0.1634, 0.4262, 0.1631, 0.3772, 0.2478, 0.3798, 0.2471, 0.4279, 0.1627, 0.841, 0.2456, 0.8381, 0.2455, 0.8467, 0.1624, 0.8488, 0.2509, 0.838, 0.3335, 0.8402, 0.3339, 0.8478, 0.251, 0.8466, 0.251, 0.8466, 0.3339, 0.8478, 0.3346, 0.8561, 0.2511, 0.8559, 0.1624, 0.8488, 0.2455, 0.8467, 0.2456, 0.856, 0.1618, 0.8572, 0.2511, 0.8559, 0.3346, 0.8561, 0.3351, 0.8654, 0.2512, 0.866, 0.1618, 0.8572, 0.2456, 0.856, 0.2456, 0.8661, 0.1614, 0.8667, 0.2512, 0.866, 0.3351, 0.8654, 0.3355, 0.8754, 0.2512, 0.8767, 0.1614, 0.8667, 0.2456, 0.8661, 0.2457, 0.8767, 0.1612, 0.8769, 0.2457, 0.8767, 0.2464, 0.9246, 0.1632, 0.9256, 0.1612, 0.8769, 0.3355, 0.8754, 0.3343, 0.9239, 0.2513, 0.9245, 0.2512, 0.8767, 0.3439, 0.02114, 0.2608, 0.02226, 0.261, 0.01396, 0.3443, 0.01296, 0.2555, 0.02214, 0.1725, 0.01734, 0.1725, 0.009148, 0.2557, 0.01384, 0.2557, 0.01384, 0.1725, 0.009148, 0.1723, 7.032e-05, 0.256, 0.004946, 0.3443, 0.01296, 0.261, 0.01396, 0.2611, 0.005062, 0.345, 0.003908, 0.247, 0.9974, 0.1625, 0.9999, 0.1626, 0.9899, 0.2468, 0.9876, 0.3365, 0.9981, 0.2521, 0.9973, 0.2521, 0.9876, 0.3363, 0.9881, 0.2468, 0.9876, 0.1626, 0.9899, 0.1625, 0.9796, 0.2467, 0.9772, 0.3363, 0.9881, 0.2521, 0.9876, 0.252, 0.9772, 0.3361, 0.9778, 0.2463, 0.9296, 0.2467, 0.9772, 0.1625, 0.9796, 0.1632, 0.931, 0.3344, 0.9294, 0.3361, 0.9778, 0.252, 0.9772, 0.2515, 0.9296, 0.1612, 0.8769, 0.1632, 0.9256, 0.1526, 0.9257, 0.1505, 0.8765, 0.1632, 0.931, 0.1625, 0.9796, 0.1522, 0.9798, 0.1527, 0.9312, 0.1527, 0.9312, 0.1522, 0.9798, 0.1421, 0.9801, 0.1428, 0.9312, 0.1505, 0.8765, 0.1526, 0.9257, 0.1426, 0.9261, 0.14, 0.8762, 0.06917, 0.8572, 0.02033, 0.8596, 0.02074, 0.8505, 0.06907, 0.8481, 0.124, 0.8604, 0.0743, 0.8573, 0.07453, 0.8481, 0.1233, 0.8509, 0.06907, 0.8481, 0.02074, 0.8505, 0.02097, 0.8423, 0.06913, 0.8396, 0.1233, 0.8509, 0.07453, 0.8481, 0.07458, 0.8396, 0.1228, 0.8425, 0.1631, 0.3772, 0.1634, 0.4262, 0.1527, 0.426, 0.1527, 0.3766, 0.1633, 0.4319, 0.1612, 0.481, 0.1505, 0.4814, 0.1525, 0.4316, 0.1525, 0.4316, 0.1505, 0.4814, 0.1398, 0.4818, 0.1424, 0.4312, 0.1527, 0.3766, 0.1527, 0.426, 0.1426, 0.4259, 0.1424, 0.3759, 0.07432, 0.5008, 0.124, 0.4977, 0.1233, 0.5072, 0.07455, 0.51, 0.02033, 0.4985, 0.06919, 0.501, 0.06909, 0.51, 0.02075, 0.5076, 0.07455, 0.51, 0.1233, 0.5072, 0.1228, 0.5157, 0.0746, 0.5185, 0.02075, 0.5076, 0.06909, 0.51, 0.06914, 0.5185, 0.02098, 0.5158, 0.4742, 0.5176, 0.4264, 0.5201, 0.4265, 0.5117, 0.4744, 0.5095, 0.421, 0.5201, 0.3732, 0.5171, 0.3728, 0.5088, 0.4211, 0.5117, 0.4211, 0.5117, 0.3728, 0.5088, 0.3722, 0.4994, 0.4214, 0.5026, 0.4744, 0.5095, 0.4265, 0.5117, 0.4264, 0.5027, 0.4748, 0.5005, 0.3556, 0.4345, 0.3568, 0.4841, 0.3464, 0.4835, 0.3457, 0.4346, 0.3579, 0.3803, 0.3556, 0.4295, 0.3457, 0.4292, 0.3477, 0.3806, 0.3457, 0.4346, 0.3464, 0.4835, 0.336, 0.483, 0.3351, 0.4345, 0.3477, 0.3806, 0.3457, 0.4292, 0.3352, 0.4291, 0.3374, 0.3808, 0.3361, 0.9778, 0.3344, 0.9294, 0.3449, 0.9293, 0.3464, 0.9778, 0.3343, 0.9239, 0.3355, 0.8754, 0.3459, 0.8749, 0.3449, 0.9239, 0.3449, 0.9239, 0.3459, 0.8749, 0.3564, 0.8744, 0.3548, 0.924, 0.3464, 0.9778, 0.3449, 0.9293, 0.3547, 0.9292, 0.3564, 0.9779, 0.421, 0.856, 0.3718, 0.8591, 0.3724, 0.8497, 0.4207, 0.8469, 0.4744, 0.8582, 0.426, 0.8558, 0.4261, 0.8469, 0.474, 0.8492, 0.4207, 0.8469, 0.3724, 0.8497, 0.3729, 0.8414, 0.4207, 0.8385, 0.474, 0.8492, 0.4261, 0.8469, 0.4261, 0.8385, 0.4738, 0.8411, 0.2567, 0.1793, 0.2566, 0.1834, 0.2526, 0.1833, 0.2527, 0.1792, 0.2459, 0.6812, 0.2459, 0.6771, 0.2499, 0.6771, 0.2499, 0.6812, 0.4207, 0.6813, 0.4207, 0.6773, 0.4248, 0.6772, 0.4248, 0.6814, 0.07432, 0.677, 0.07432, 0.6811, 0.07027, 0.6811, 0.07027, 0.677, 0.2516, 0.4327, 0.2475, 0.4326, 0.2475, 0.4284, 0.2517, 0.4284, 0.2468, 0.925, 0.2509, 0.9249, 0.251, 0.9291, 0.2468, 0.9291, 0.4207, 0.6813, 0.3734, 0.6812, 0.3734, 0.6773, 0.4207, 0.6773, 0.2567, 0.1793, 0.3388, 0.1811, 0.3387, 0.185, 0.2566, 0.1834, 0.07432, 0.677, 0.1221, 0.6771, 0.1221, 0.681, 0.07432, 0.6811, 0.2459, 0.6812, 0.1639, 0.681, 0.1639, 0.6772, 0.2459, 0.6771, 0.4823, 0.6813, 0.472, 0.6813, 0.472, 0.6775, 0.4823, 0.6775, 0.4927, 0.6813, 0.4823, 0.6813, 0.4823, 0.6775, 0.4927, 0.6775, 0.3491, 0.1813, 0.3595, 0.1815, 0.3595, 0.1854, 0.349, 0.1852, 0.3388, 0.1811, 0.3491, 0.1813, 0.349, 0.1852, 0.3387, 0.185, 0.363, 0.6773, 0.3734, 0.6773, 0.3734, 0.6812, 0.363, 0.6812, 0.3525, 0.6773, 0.363, 0.6773, 0.363, 0.6812, 0.3525, 0.6812, 0.3421, 0.6773, 0.3525, 0.6773, 0.3525, 0.6812, 0.3421, 0.6811, 0.3317, 0.6773, 0.3421, 0.6773, 0.3421, 0.6811, 0.3317, 0.6811, 0.01222, 0.6771, 0.0226, 0.6771, 0.0226, 0.681, 0.01222, 0.681, 0.00173, 0.6772, 0.01222, 0.6771, 0.01222, 0.681, 0.001731, 0.681, 0.1602, 0.181, 0.1497, 0.1807, 0.1498, 0.1769, 0.1603, 0.1772, 0.1705, 0.1812, 0.1602, 0.181, 0.1603, 0.1772, 0.1706, 0.1774, 0.1325, 0.681, 0.1221, 0.681, 0.1221, 0.6771, 0.1325, 0.6771, 0.143, 0.681, 0.1325, 0.681, 0.1325, 0.6771, 0.143, 0.6771, 0.1534, 0.681, 0.143, 0.681, 0.143, 0.6771, 0.1534, 0.6772, 0.1639, 0.681, 0.1534, 0.681, 0.1534, 0.6772, 0.1639, 0.6772, 0.1706, 0.1774, 0.2527, 0.1792, 0.2526, 0.1833, 0.1705, 0.1812, 0.3317, 0.6811, 0.2499, 0.6812, 0.2499, 0.6771, 0.3317, 0.6773, 0.2505, 0.5201, 0.2499, 0.6771, 0.2459, 0.6771, 0.2465, 0.52, 0.2492, 0.341, 0.2526, 0.1833, 0.2566, 0.1834, 0.2532, 0.3411, 0.2516, 0.4327, 0.2509, 0.4813, 0.2469, 0.4812, 0.2475, 0.4326, 0.2527, 0.1792, 0.2562, 0.02215, 0.2601, 0.02224, 0.2567, 0.1793, 0.2468, 0.925, 0.2465, 0.8767, 0.2504, 0.8767, 0.2509, 0.9249, 0.2499, 0.6812, 0.2502, 0.838, 0.2463, 0.8381, 0.2459, 0.6812, 0.2475, 0.9876, 0.2474, 0.9772, 0.2513, 0.9772, 0.2514, 0.9876, 0.2477, 0.9975, 0.2475, 0.9876, 0.2514, 0.9876, 0.2515, 0.9975, 0.2564, 0.01385, 0.2567, 0.004836, 0.2604, 0.004921, 0.2603, 0.01394, 0.2562, 0.02215, 0.2564, 0.01385, 0.2603, 0.01394, 0.2601, 0.02224, 0.2504, 0.866, 0.2504, 0.8767, 0.2465, 0.8767, 0.2464, 0.8661, 0.2503, 0.8559, 0.2504, 0.866, 0.2464, 0.8661, 0.2463, 0.856, 0.2503, 0.8467, 0.2503, 0.8559, 0.2463, 0.856, 0.2463, 0.8467, 0.2502, 0.838, 0.2503, 0.8467, 0.2463, 0.8467, 0.2463, 0.8381, 0.2527, 0.3692, 0.2525, 0.3799, 0.2485, 0.3798, 0.2487, 0.3692, 0.2528, 0.3591, 0.2527, 0.3692, 0.2487, 0.3692, 0.2488, 0.359, 0.253, 0.3498, 0.2528, 0.3591, 0.2488, 0.359, 0.249, 0.3497, 0.2532, 0.3411, 0.253, 0.3498, 0.249, 0.3497, 0.2492, 0.341, 0.2468, 0.4919, 0.2469, 0.4812, 0.2509, 0.4813, 0.2508, 0.4919, 0.2467, 0.5021, 0.2468, 0.4919, 0.2508, 0.4919, 0.2507, 0.5021, 0.2466, 0.5114, 0.2467, 0.5021, 0.2507, 0.5021, 0.2506, 0.5114, 0.2465, 0.52, 0.2466, 0.5114, 0.2506, 0.5114, 0.2505, 0.5201, 0.472, 0.6813, 0.4248, 0.6814, 0.4248, 0.6772, 0.472, 0.6775, 0.0226, 0.6771, 0.07027, 0.677, 0.07027, 0.6811, 0.0226, 0.681, 0.2525, 0.3799, 0.2517, 0.4284, 0.2475, 0.4284, 0.2485, 0.3798, 0.2474, 0.9772, 0.2468, 0.9291, 0.251, 0.9291, 0.2513, 0.9772, 0.3344, 0.9286, 0.251, 0.9291, 0.2509, 0.9249, 0.3343, 0.9247, 0.1634, 0.427, 0.2475, 0.4284, 0.2475, 0.4326, 0.1633, 0.4311, 0.06989, 0.8396, 0.07027, 0.6811, 0.07432, 0.6811, 0.07382, 0.8396, 0.4257, 0.5201, 0.4248, 0.6772, 0.4207, 0.6773, 0.4218, 0.5201, 0.4248, 0.6814, 0.4253, 0.8385, 0.4214, 0.8385, 0.4207, 0.6813, 0.2517, 0.4284, 0.3352, 0.4298, 0.3351, 0.4337, 0.2516, 0.4327, 0.2468, 0.9291, 0.1632, 0.9303, 0.1632, 0.9263, 0.2468, 0.925, 0.07027, 0.677, 0.0699, 0.5185, 0.07384, 0.5185, 0.07432, 0.677, 0.4215, 0.8469, 0.4214, 0.8385, 0.4253, 0.8385, 0.4254, 0.8469, 0.4216, 0.8561, 0.4215, 0.8469, 0.4254, 0.8469, 0.4254, 0.856, 0.3449, 0.9246, 0.3549, 0.9247, 0.3549, 0.9285, 0.3449, 0.9286, 0.3343, 0.9247, 0.3449, 0.9246, 0.3449, 0.9286, 0.3344, 0.9286, 0.3457, 0.4339, 0.3351, 0.4337, 0.3352, 0.4298, 0.3457, 0.4299, 0.3557, 0.4339, 0.3457, 0.4339, 0.3457, 0.4299, 0.3557, 0.4301, 0.4219, 0.5117, 0.422, 0.5025, 0.4258, 0.5026, 0.4257, 0.5117, 0.4218, 0.5201, 0.4219, 0.5117, 0.4257, 0.5117, 0.4257, 0.5201, 0.07378, 0.51, 0.07384, 0.5185, 0.0699, 0.5185, 0.06986, 0.51, 0.07365, 0.5007, 0.07378, 0.51, 0.06986, 0.51, 0.06984, 0.5008, 0.1526, 0.4308, 0.1423, 0.4305, 0.1424, 0.4266, 0.1527, 0.4268, 0.1633, 0.4311, 0.1526, 0.4308, 0.1527, 0.4268, 0.1634, 0.427, 0.06984, 0.8481, 0.06989, 0.8396, 0.07382, 0.8396, 0.07377, 0.8481, 0.06982, 0.8573, 0.06984, 0.8481, 0.07377, 0.8481, 0.07363, 0.8574, 0.1527, 0.9305, 0.1427, 0.9306, 0.1425, 0.9268, 0.1526, 0.9265, 0.1632, 0.9303, 0.1527, 0.9305, 0.1526, 0.9265, 0.1632, 0.9263, 0.06917, 0.8572, 0.06907, 0.8481, 0.06984, 0.8481, 0.06982, 0.8573, 0.4264, 0.5201, 0.4252, 0.6767, 0.4248, 0.6772, 0.4257, 0.5201, 0.2512, 0.866, 0.2512, 0.8767, 0.2504, 0.8767, 0.2504, 0.866, 0.07453, 0.8481, 0.0743, 0.8573, 0.07363, 0.8574, 0.07377, 0.8481, 0.1601, 0.1817, 0.1498, 0.1814, 0.1497, 0.1807, 0.1602, 0.181, 0.4203, 0.6769, 0.421, 0.5201, 0.4218, 0.5201, 0.4207, 0.6773, 0.2457, 0.8767, 0.2456, 0.8661, 0.2464, 0.8661, 0.2465, 0.8767, 0.15, 0.1762, 0.1603, 0.1764, 0.1603, 0.1772, 0.1498, 0.1769, 0.4252, 0.6819, 0.4261, 0.8385, 0.4253, 0.8385, 0.4248, 0.6814, 0.1527, 0.9312, 0.1428, 0.9312, 0.1427, 0.9306, 0.1527, 0.9305, 0.2511, 0.8559, 0.2512, 0.866, 0.2504, 0.866, 0.2503, 0.8559, 0.1426, 0.9261, 0.1526, 0.9257, 0.1526, 0.9265, 0.1425, 0.9268, 0.1705, 0.1819, 0.1601, 0.1817, 0.1602, 0.181, 0.1705, 0.1812, 0.4207, 0.8385, 0.4203, 0.6817, 0.4207, 0.6813, 0.4214, 0.8385, 0.2456, 0.8661, 0.2456, 0.856, 0.2463, 0.856, 0.2464, 0.8661, 0.1632, 0.931, 0.1527, 0.9312, 0.1527, 0.9305, 0.1632, 0.9303, 0.1603, 0.1764, 0.1706, 0.1767, 0.1706, 0.1774, 0.1603, 0.1772, 0.2522, 0.4279, 0.3352, 0.4291, 0.3352, 0.4298, 0.2517, 0.4284, 0.1526, 0.9257, 0.1632, 0.9256, 0.1632, 0.9263, 0.1526, 0.9265, 0.251, 0.8466, 0.2511, 0.8559, 0.2503, 0.8559, 0.2503, 0.8467, 0.1325, 0.6818, 0.1221, 0.6817, 0.1221, 0.681, 0.1325, 0.681, 0.3351, 0.4345, 0.2521, 0.4332, 0.2516, 0.4327, 0.3351, 0.4337, 0.2456, 0.856, 0.2455, 0.8467, 0.2463, 0.8467, 0.2463, 0.856, 0.1221, 0.6764, 0.1325, 0.6764, 0.1325, 0.6771, 0.1221, 0.6771, 0.2463, 0.9296, 0.1632, 0.931, 0.1632, 0.9303, 0.2468, 0.9291, 0.4203, 0.6817, 0.3734, 0.6819, 0.3734, 0.6812, 0.4207, 0.6813, 0.2509, 0.838, 0.251, 0.8466, 0.2503, 0.8467, 0.2502, 0.838, 0.2455, 0.8467, 0.2456, 0.8381, 0.2463, 0.8381, 0.2463, 0.8467, 0.143, 0.6818, 0.1325, 0.6818, 0.1325, 0.681, 0.143, 0.681, 0.1632, 0.9256, 0.2464, 0.9246, 0.2468, 0.925, 0.1632, 0.9263, 0.3734, 0.6766, 0.4203, 0.6769, 0.4207, 0.6773, 0.3734, 0.6773, 0.1325, 0.6764, 0.143, 0.6764, 0.143, 0.6771, 0.1325, 0.6771, 0.06985, 0.6765, 0.06914, 0.5185, 0.0699, 0.5185, 0.07027, 0.677, 0.2572, 0.1788, 0.3388, 0.1804, 0.3388, 0.1811, 0.2567, 0.1793, 0.2534, 0.3693, 0.2532, 0.38, 0.2525, 0.3799, 0.2527, 0.3692, 0.1534, 0.6818, 0.143, 0.6818, 0.143, 0.681, 0.1534, 0.681, 0.0746, 0.5185, 0.07474, 0.6766, 0.07432, 0.677, 0.07384, 0.5185, 0.3387, 0.1856, 0.2569, 0.1839, 0.2566, 0.1834, 0.3387, 0.185, 0.2478, 0.3798, 0.2479, 0.3691, 0.2487, 0.3692, 0.2485, 0.3798, 0.143, 0.6764, 0.1534, 0.6764, 0.1534, 0.6772, 0.143, 0.6771, 0.07474, 0.6766, 0.1221, 0.6764, 0.1221, 0.6771, 0.07432, 0.677, 0.1639, 0.6818, 0.1534, 0.6818, 0.1534, 0.681, 0.1639, 0.681, 0.4207, 0.8469, 0.4207, 0.8385, 0.4214, 0.8385, 0.4215, 0.8469, 0.2536, 0.3591, 0.2534, 0.3693, 0.2527, 0.3692, 0.2528, 0.3591, 0.1534, 0.6764, 0.1639, 0.6764, 0.1639, 0.6772, 0.1534, 0.6772, 0.4261, 0.8385, 0.4261, 0.8469, 0.4254, 0.8469, 0.4253, 0.8385, 0.1221, 0.6817, 0.07474, 0.6816, 0.07432, 0.6811, 0.1221, 0.681, 0.2479, 0.3691, 0.2481, 0.359, 0.2488, 0.359, 0.2487, 0.3692, 0.1706, 0.1767, 0.2522, 0.1787, 0.2527, 0.1792, 0.1706, 0.1774, 0.2455, 0.6816, 0.1639, 0.6818, 0.1639, 0.681, 0.2459, 0.6812, 0.2522, 0.1838, 0.1705, 0.1819, 0.1705, 0.1812, 0.2526, 0.1833, 0.421, 0.856, 0.4207, 0.8469, 0.4215, 0.8469, 0.4216, 0.8561, 0.2538, 0.3498, 0.2536, 0.3591, 0.2528, 0.3591, 0.253, 0.3498, 0.3317, 0.6818, 0.2504, 0.6817, 0.2499, 0.6812, 0.3317, 0.6811, 0.4261, 0.8469, 0.426, 0.8558, 0.4254, 0.856, 0.4254, 0.8469, 0.1639, 0.6764, 0.2455, 0.6767, 0.2459, 0.6771, 0.1639, 0.6772, 0.2481, 0.359, 0.2482, 0.3497, 0.249, 0.3497, 0.2488, 0.359, 0.2503, 0.6765, 0.3317, 0.6766, 0.3317, 0.6773, 0.2499, 0.6771, 0.2539, 0.3411, 0.2538, 0.3498, 0.253, 0.3498, 0.2532, 0.3411, 0.3449, 0.9239, 0.3548, 0.924, 0.3549, 0.9247, 0.3449, 0.9246, 0.4823, 0.682, 0.472, 0.6819, 0.472, 0.6813, 0.4823, 0.6813, 0.2482, 0.3497, 0.2484, 0.341, 0.2492, 0.341, 0.249, 0.3497, 0.2512, 0.5201, 0.2503, 0.6765, 0.2499, 0.6771, 0.2505, 0.5201, 0.3547, 0.9292, 0.3449, 0.9293, 0.3449, 0.9286, 0.3549, 0.9285, 0.2455, 0.6767, 0.2458, 0.52, 0.2465, 0.52, 0.2459, 0.6771, 0.3343, 0.9239, 0.3449, 0.9239, 0.3449, 0.9246, 0.3343, 0.9247])
me_cube_001.update()
me_cube = bpy.data.meshes.new('Cube')
me_cube.from_pydata([(-1.0, -1.0, -1.0), (-1.0, -1.0, 1.0), (-1.0, 1.0, -1.0), (-1.0, 1.0, 1.0), (1.0, -1.0, -1.0), (1.0, -1.0, 1.0), (1.0, 1.0, -1.0), (1.0, 1.0, 1.0)], [], [(0, 1, 3, 2), (2, 3, 7, 6), (6, 7, 5, 4), (4, 5, 1, 0), (2, 6, 4, 0), (7, 3, 1, 5)])
_uv = me_cube.uv_layers.new(name='UVMap')
_uv.uv.foreach_set('vector', [0.375, 0.0, 0.625, 0.0, 0.625, 0.25, 0.375, 0.25, 0.375, 0.25, 0.625, 0.25, 0.625, 0.5, 0.375, 0.5, 0.375, 0.5, 0.625, 0.5, 0.625, 0.75, 0.375, 0.75, 0.375, 0.75, 0.625, 0.75, 0.625, 1.0, 0.375, 1.0, 0.125, 0.5, 0.375, 0.5, 0.375, 0.75, 0.125, 0.75, 0.625, 0.5, 0.875, 0.5, 0.875, 0.75, 0.625, 0.75])
me_cube.update()

# ---- objects
ob_cube = bpy.data.objects.new('Cube', me_cube_001)
ob_colision_colonly = bpy.data.objects.new('colision-colonly', me_cube)

# ---- transforms, parenting, visibility, modifiers, constraints
ob_cube.location = (0.0, 0.0, 0.0)
ob_colision_colonly.location = (0.0, 0.0, 0.0)
ob_colision_colonly.scale = (1.26, 2.215, 0.9303)

# ---- collection membership
col_collection.objects.link(ob_cube)
col_collection.objects.link(ob_colision_colonly)

# ---- scene / render settings (as saved in the file)
scene.frame_start = 1; scene.frame_end = 250; scene.frame_set(1)
scene.render.engine = 'BLENDER_EEVEE_NEXT'
scene.render.bake_bias = 0.0
scene.render.bake_samples = 0
scene.cycles.sampling_pattern = 'TABULATED_SOBOL'
scene.eevee.use_volume_custom_range = False
bpy.context.view_layer.update()

# ---- added for rendering (the .blend has no active camera and no usable light): camera, sun
cam_auto = bpy.data.cameras.new('AutoCamera')
cam_auto.lens = 50.0
cam_auto.sensor_width = 36.0
cam_auto.clip_end = 1000.0
ob_auto_camera = bpy.data.objects.new('AutoCamera', cam_auto)
scene.collection.objects.link(ob_auto_camera)
ob_auto_camera.location = (5.25559, -6.30671, 4.20447)
ob_auto_camera.rotation_euler = (1.09748, -7.21219e-08, 0.694738)
scene.camera = ob_auto_camera
light_auto_sun = bpy.data.lights.new('AutoSun', 'SUN')
light_auto_sun.energy = 3.0
light_auto_sun.angle = 0.0523599
ob_auto_sun = bpy.data.objects.new('AutoSun', light_auto_sun)
scene.collection.objects.link(ob_auto_sun)
ob_auto_sun.rotation_euler = (0.872665, 0.174533, 0.523599)
bpy.context.view_layer.update()
